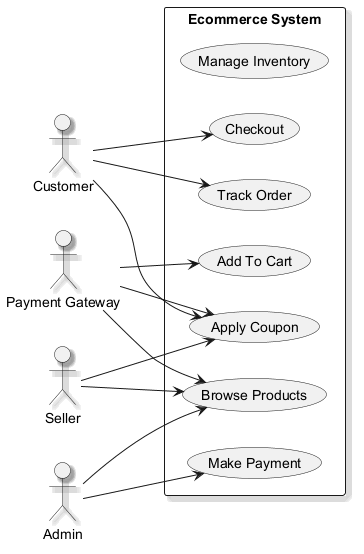

The diagram above was rendered by PlantUML. Its source (embedded in the PNG):
@startuml
skinparam backgroundColor #FFFFFF
skinparam classBackgroundColor #F3E5F5
skinparam classBorderColor #6A1B9A
skinparam shadowing true
left to right direction
actor "Payment Gateway" as PaymentGateway
actor "Customer" as Customer
actor "Seller" as Seller
actor "Admin" as Admin
rectangle "Ecommerce System" {
  usecase "Manage Inventory" as UC_ManageInventory
  usecase "Track Order" as UC_TrackOrder
  usecase "Add To Cart" as UC_AddToCart
  usecase "Checkout" as UC_Checkout
  usecase "Apply Coupon" as UC_ApplyCoupon
  usecase "Make Payment" as UC_MakePayment
  usecase "Browse Products" as UC_BrowseProducts
}
PaymentGateway --> UC_ApplyCoupon
PaymentGateway --> UC_AddToCart
PaymentGateway --> UC_BrowseProducts
Customer --> UC_Checkout
Customer --> UC_ApplyCoupon
Customer --> UC_TrackOrder
Seller --> UC_ApplyCoupon
Seller --> UC_BrowseProducts
Admin --> UC_BrowseProducts
Admin --> UC_MakePayment
@enduml